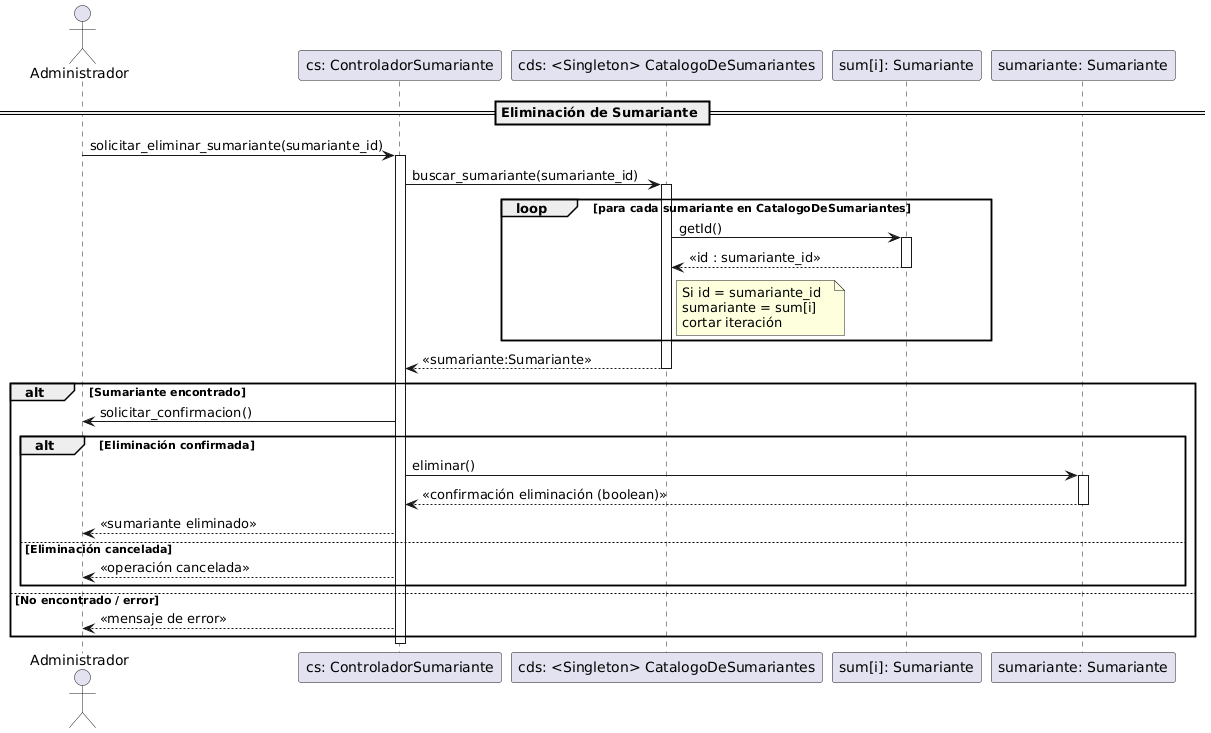

The diagram above was rendered by PlantUML. Its source (embedded in the PNG):
@startuml
actor Administrador

participant "cs: ControladorSumariante" as CS
participant "cds: <Singleton> CatalogoDeSumariantes" as CatS
participant "sum[i]: Sumariante" as S
participant "sumariante: Sumariante" as Sum

== Eliminación de Sumariante ==

Administrador -> CS : solicitar_eliminar_sumariante(sumariante_id)
activate CS

CS -> CatS : buscar_sumariante(sumariante_id)
activate CatS

loop para cada sumariante en CatalogoDeSumariantes
    CatS -> S : getId()
    activate S
    S --> CatS : <<id : sumariante_id>>
    note right of CatS
      Si id = sumariante_id  
      sumariante = sum[i]  
      cortar iteración
    end note
    deactivate S
end

CatS --> CS : <<sumariante:Sumariante>>
deactivate CatS

alt Sumariante encontrado
    CS -> Administrador : solicitar_confirmacion()

    alt Eliminación confirmada
        CS -> Sum : eliminar()
        activate Sum
        Sum --> CS : <<confirmación eliminación (boolean)>>
        deactivate Sum

        CS --> Administrador : <<sumariante eliminado>>
    else Eliminación cancelada
        CS --> Administrador : <<operación cancelada>>
    end

else No encontrado / error
    CS --> Administrador : <<mensaje de error>>
end

deactivate CS
@enduml